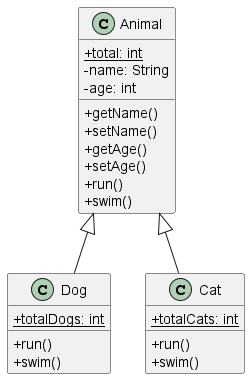

The diagram above was rendered by PlantUML. Its source (embedded in the PNG):
@startuml
skinparam classAttributeIconSize 0

class Animal{
    +{static}total: int
    -name: String
    -age: int
    +getName()
    +setName()
    +getAge()
    +setAge()
    +run()
    +swim()
}

class Dog{
+{static}totalDogs: int
 +run()
 +swim()
}

class Cat {
+{static}totalCats: int
 +run()
  +swim()
}

Animal <|-- Dog
Animal <|-- Cat
@enduml